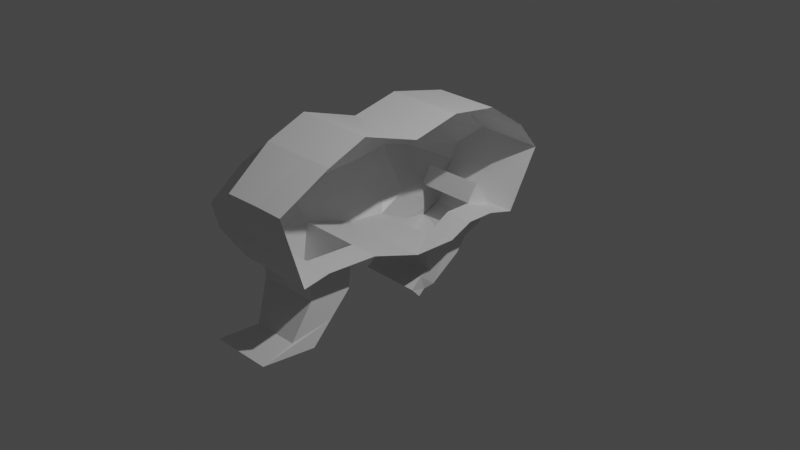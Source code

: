 # Source: bear.blend  (saved by Blender 2.80.75; exported with 4.5.12 LTS)
import bpy
from mathutils import Matrix  # noqa: F401  (used for matrix-valued properties, if any)

bpy.ops.wm.read_factory_settings(use_empty=True)
scene = bpy.context.scene
scene.name = 'Scene'

# ---- collections
col_collection = bpy.data.collections.new('Collection'); scene.collection.children.link(col_collection)

# ---- materials (node trees are filled in below, after node groups)
mat_material = bpy.data.materials.new('Material')
mat_material.alpha_threshold = 0.0
mat_material.use_transparent_shadow = False
mat_material.line_color = (0.0, 0.0, 0.0, 1.0)

# ---- material node trees
mat_material.use_nodes = True; mat_material.node_tree.nodes.clear()
_N = mat_material.node_tree.nodes; _L = mat_material.node_tree.links
n0 = _N.new('ShaderNodeOutputMaterial'); n0.name = 'Material Output'; n0.location = (300, 300)
n1 = _N.new('ShaderNodeBsdfPrincipled'); n1.name = 'Principled BSDF'; n1.location = (10, 300)
n1.distribution = 'GGX'
n1.subsurface_method = 'BURLEY'
n1.inputs[2].default_value = 0.4
n1.inputs[3].default_value = 1.45
n1.inputs[27].default_value = (0.0, 0.0, 0.0, 1.0)
n1.inputs[28].default_value = 1.0
_L.new(n1.outputs[0], n0.inputs[0])
n0.is_active_output = True

# ---- world
world_world = bpy.data.worlds.new('World'); scene.world = world_world
world_world.use_nodes = True; world_world.node_tree.nodes.clear()
_N = world_world.node_tree.nodes; _L = world_world.node_tree.links
n0 = _N.new('ShaderNodeOutputWorld'); n0.name = 'World Output'; n0.location = (300, 300)
n1 = _N.new('ShaderNodeBackground'); n1.name = 'Background'; n1.location = (10, 300)
n1.inputs[0].default_value = (0.05088, 0.05088, 0.05088, 1.0)
_L.new(n1.outputs[0], n0.inputs[0])
n0.is_active_output = True
world_world.color = (0.05088, 0.05088, 0.05088)
world_world.use_sun_shadow = False
world_world.sun_shadow_jitter_overblur = 0.0

# ---- cameras
cam_camera = bpy.data.cameras.new('Camera')
cam_camera.clip_end = 100.0
cam_camera.ortho_scale = 7.314

# ---- lights
light_light = bpy.data.lights.new('Light', 'POINT')
light_light.transmission_factor = 0.0
light_light.energy = 1000.0
light_light.shadow_soft_size = 0.1
light_light.shadow_maximum_resolution = 0.006
light_light.use_absolute_resolution = True

# ---- meshes
me_cube = bpy.data.meshes.new('Cube')
me_cube.from_pydata([(-0.586, 1.0, -0.1068), (-0.7821, 0.7911, -1.133), (-0.5541, -0.9853, 0.3581), (-0.6744, -0.8393, -0.9115), (-0.7821, 0.6099, -1.0), (-0.7821, 0.4286, -1.0), (-0.7629, 0.2444, -1.235), (-0.7821, -0.006291, -1.177), (-0.7821, -0.3402, -0.8672), (-0.7743, -0.6755, -0.8229), (-0.6696, -0.65, 0.8451), (-0.6696, -0.3964, 1.133), (-0.6696, -0.02236, 0.8008), (-0.6696, 0.2875, 1.0), (-0.5514, 0.5892, 0.8893), (-0.6696, 0.8509, 0.4024), (0.0, 0.7911, -1.133), (0.0, -0.9759, 0.3581), (0.0, -0.8393, -0.9115), (0.0, 1.0, -0.1068), (0.0, 0.6099, -1.0), (0.0, 0.4286, -1.0), (-3.839e-09, 0.2764, -1.188), (0.0, -0.006291, -1.177), (0.0, -0.3402, -0.8672), (0.0, -0.6661, -0.8229), (0.0, 0.8509, 0.4024), (0.0, 0.5892, 0.8893), (0.0, 0.2875, 1.0), (0.0, -0.02236, 0.8008), (0.0, -0.3964, 1.133), (0.0, -0.65, 0.8451), (-0.25, 0.7911, -1.133), (-0.25, -0.9759, 0.3581), (-0.25, 0.6099, -1.0), (-0.25, 0.4286, -1.0), (-0.2308, 0.2444, -1.235), (-0.25, -0.006291, -1.177), (-0.25, -0.3402, -0.8672), (-0.25, -0.6661, -0.8229), (-0.25, -0.8393, -0.9115), (-0.25, 1.0, -0.1068), (-0.25, 0.8509, 0.4024), (-0.25, 0.5892, 0.8893), (-0.25, 0.2875, 1.0), (-0.25, -0.02236, 0.8008), (-0.25, -0.3964, 1.133), (-0.25, -0.65, 0.8451), (-0.8352, -0.9186, -0.4668), (-0.8825, -0.9398, -0.0651), (-0.7761, 0.9304, -0.4488), (-0.7856, 0.8789, -0.7391), (-0.9979, -0.6554, 0.2891), (-1.059, -0.6701, -0.2296), (-0.9979, -0.3777, 0.4661), (-1.067, -0.3589, -0.1632), (-0.9979, -0.017, 0.1415), (-1.067, -0.01165, -0.4804), (-0.9979, 0.266, 0.2669), (-1.067, 0.2446, -0.4288), (-0.9979, 0.5357, 0.2595), (-1.067, 0.4821, -0.3329), (-0.9979, 0.7705, -0.0651), (-1.067, 0.6902, -0.4952), (0.0, 0.9304, -0.4488), (0.0, 0.8608, -0.7908), (0.0, -0.9304, -0.0651), (0.0, -0.8849, -0.4883), (-0.09592, 0.9304, -0.4488), (-0.25, 0.8608, -0.7908), (-0.25, -0.9304, -0.0651), (-0.25, -0.8849, -0.4883), (-0.7345, -0.4044, -1.544), (-0.7261, -0.6855, -1.467), (-0.2024, -0.4044, -1.544), (-0.2018, -0.6761, -1.467), (-0.582, -0.55, -1.918), (-0.5707, -0.8413, -2.023), (-0.1878, -0.55, -1.918), (-0.1842, -0.8319, -2.023), (-0.695, -0.6923, -2.248), (-0.6884, -1.056, -2.156), (-0.1629, -0.6923, -2.248), (-0.1641, -1.047, -2.156), (-0.7616, 0.74, -1.444), (-0.7821, 0.4576, -1.544), (-0.7154, 0.2568, -1.791), (-0.2318, 0.7032, -1.432), (-0.25, 0.4576, -1.544), (-0.2308, 0.2555, -1.89), (-0.7786, 0.631, -1.607), (-0.7701, 0.5079, -1.837), (-0.7099, 0.3742, -2.178), (-0.2487, 0.5943, -1.596), (-0.238, 0.5129, -1.845), (-0.2339, 0.3017, -2.231), (-0.2292, 0.1912, -1.967), (-0.7462, 0.1912, -1.967), (-0.2462, 0.2319, -2.269), (-0.7572, 0.2919, -2.296), (-0.1844, 0.0866, -2.089), (-0.7165, 0.0866, -2.089), (-0.2014, 0.1575, -2.293), (-0.7275, 0.2175, -2.32), (-0.2359, 0.6708, -0.6776), (-0.7679, 0.6708, -0.6776), (-0.2176, 0.7642, -1.11), (-0.7475, 0.8009, -1.122)], [], [(47, 10, 2, 33), (70, 33, 2, 49), (62, 15, 0, 50), (49, 2, 10, 52), (52, 10, 11, 54), (54, 11, 12, 56), (56, 12, 13, 58), (58, 13, 14, 60), (60, 14, 15, 62), (41, 0, 15, 42), (42, 15, 14, 43), (43, 14, 13, 44), (44, 13, 12, 45), (45, 12, 11, 46), (46, 11, 10, 47), (38, 24, 25, 39), (37, 23, 24, 38), (36, 22, 23, 37), (35, 21, 22, 36), (34, 20, 21, 35), (32, 16, 20, 34), (68, 41, 19, 64), (39, 25, 18, 40), (9, 39, 40, 3), (50, 0, 41, 68), (1, 32, 34, 4), (6, 5, 85, 86), (35, 36, 89, 88), (6, 36, 37, 7), (7, 37, 38, 8), (39, 9, 73, 75), (30, 46, 47, 31), (29, 45, 46, 30), (28, 44, 45, 29), (27, 43, 44, 28), (26, 42, 43, 27), (19, 41, 42, 26), (66, 17, 33, 70), (31, 47, 33, 17), (18, 67, 71, 40), (67, 66, 70, 71), (1, 51, 69, 32), (51, 50, 68, 69), (32, 69, 65, 16), (69, 68, 64, 65), (5, 61, 63, 4), (61, 60, 62, 63), (6, 59, 61, 5), (59, 58, 60, 61), (7, 57, 59, 6), (57, 56, 58, 59), (8, 55, 57, 7), (55, 54, 56, 57), (9, 53, 55, 8), (53, 52, 54, 55), (3, 48, 53, 9), (48, 49, 52, 53), (4, 63, 51, 1), (63, 62, 50, 51), (40, 71, 48, 3), (71, 70, 49, 48), (74, 75, 79, 78), (9, 8, 72, 73), (8, 38, 74, 72), (38, 39, 75, 74), (79, 77, 81, 83), (72, 74, 78, 76), (75, 73, 77, 79), (73, 72, 76, 77), (80, 82, 83, 81), (77, 76, 80, 81), (78, 79, 83, 82), (76, 78, 82, 80), (88, 89, 95, 94), (86, 85, 91, 92), (36, 6, 86, 89), (34, 35, 88, 87), (5, 4, 84, 85), (4, 34, 104, 105), (90, 93, 94, 91), (91, 94, 95, 92), (86, 92, 99, 97), (84, 87, 93, 90), (85, 84, 90, 91), (87, 88, 94, 93), (98, 96, 100, 102), (89, 86, 97, 96), (95, 89, 96, 98), (92, 95, 98, 99), (100, 101, 103, 102), (99, 98, 102, 103), (97, 99, 103, 101), (96, 97, 101, 100), (105, 104, 106, 107), (34, 87, 106, 104), (87, 84, 107, 106), (84, 4, 105, 107)])
_uv = me_cube.uv_layers.new(name='UVMap')
_uv.uv.foreach_set('vector', [0.5312, 0.2143, 0.625, 0.2143, 0.625, 0.25, 0.5312, 0.25, 0.5417, 0.4062, 0.625, 0.4062, 0.625, 0.5, 0.5417, 0.5, 0.5417, 0.7143, 0.625, 0.7143, 0.625, 0.75, 0.5417, 0.75, 0.5417, 0.5, 0.625, 0.5, 0.625, 0.5357, 0.5417, 0.5357, 0.5417, 0.5357, 0.625, 0.5357, 0.625, 0.5714, 0.5417, 0.5714, 0.5417, 0.5714, 0.625, 0.5714, 0.625, 0.6071, 0.5417, 0.6071, 0.5417, 0.6071, 0.625, 0.6071, 0.625, 0.6429, 0.5417, 0.6429, 0.5417, 0.6429, 0.625, 0.6429, 0.625, 0.6786, 0.5417, 0.6786, 0.5417, 0.6786, 0.625, 0.6786, 0.625, 0.7143, 0.5417, 0.7143, 0.5312, 0.0, 0.625, 0.0, 0.625, 0.03571, 0.5312, 0.03571, 0.5312, 0.03571, 0.625, 0.03571, 0.625, 0.07143, 0.5312, 0.07143, 0.5312, 0.07143, 0.625, 0.07143, 0.625, 0.1071, 0.5312, 0.1071, 0.5312, 0.1071, 0.625, 0.1071, 0.625, 0.1429, 0.5312, 0.1429, 0.5312, 0.1429, 0.625, 0.1429, 0.625, 0.1786, 0.5312, 0.1786, 0.5312, 0.1786, 0.625, 0.1786, 0.625, 0.2143, 0.5312, 0.2143, 0.4688, 0.9286, 0.5, 0.9286, 0.5, 0.9643, 0.4688, 0.9643, 0.4688, 0.8929, 0.5, 0.8929, 0.5, 0.9286, 0.4688, 0.9286, 0.4688, 0.8571, 0.5, 0.8571, 0.5, 0.8929, 0.4688, 0.8929, 0.4688, 0.8214, 0.5, 0.8214, 0.5, 0.8571, 0.4688, 0.8571, 0.4688, 0.7857, 0.5, 0.7857, 0.5, 0.8214, 0.4688, 0.8214, 0.4688, 0.75, 0.5, 0.75, 0.5, 0.7857, 0.4688, 0.7857, 0.7917, 0.5938, 0.875, 0.5938, 0.875, 0.625, 0.7917, 0.625, 0.4688, 0.9643, 0.5, 0.9643, 0.5, 1.0, 0.4688, 1.0, 0.375, 0.9643, 0.4688, 0.9643, 0.4688, 1.0, 0.375, 1.0, 0.7917, 0.5, 0.875, 0.5, 0.875, 0.5938, 0.7917, 0.5938, 0.375, 0.75, 0.4688, 0.75, 0.4688, 0.7857, 0.375, 0.7857, 0.375, 0.6429, 0.375, 0.6786, 0.375, 0.6786, 0.375, 0.6429, 0.4688, 0.8214, 0.4688, 0.8571, 0.4688, 0.8571, 0.4688, 0.8214, 0.375, 0.8571, 0.4688, 0.8571, 0.4688, 0.8929, 0.375, 0.8929, 0.375, 0.8929, 0.4688, 0.8929, 0.4688, 0.9286, 0.375, 0.9286, 0.4688, 0.9643, 0.375, 0.9643, 0.375, 0.9643, 0.4688, 0.9643, 0.5, 0.1786, 0.5312, 0.1786, 0.5312, 0.2143, 0.5, 0.2143, 0.5, 0.1429, 0.5312, 0.1429, 0.5312, 0.1786, 0.5, 0.1786, 0.5, 0.1071, 0.5312, 0.1071, 0.5312, 0.1429, 0.5, 0.1429, 0.5, 0.07143, 0.5312, 0.07143, 0.5312, 0.1071, 0.5, 0.1071, 0.5, 0.03571, 0.5312, 0.03571, 0.5312, 0.07143, 0.5, 0.07143, 0.5, 0.0, 0.5312, 0.0, 0.5312, 0.03571, 0.5, 0.03571, 0.5417, 0.375, 0.625, 0.375, 0.625, 0.4062, 0.5417, 0.4062, 0.5, 0.2143, 0.5312, 0.2143, 0.5312, 0.25, 0.5, 0.25, 0.375, 0.375, 0.4583, 0.375, 0.4583, 0.4062, 0.375, 0.4062, 0.4583, 0.375, 0.5417, 0.375, 0.5417, 0.4062, 0.4583, 0.4062, 0.625, 0.5, 0.7083, 0.5, 0.7083, 0.5938, 0.625, 0.5938, 0.7083, 0.5, 0.7917, 0.5, 0.7917, 0.5938, 0.7083, 0.5938, 0.625, 0.5938, 0.7083, 0.5938, 0.7083, 0.625, 0.625, 0.625, 0.7083, 0.5938, 0.7917, 0.5938, 0.7917, 0.625, 0.7083, 0.625, 0.375, 0.6786, 0.4583, 0.6786, 0.4583, 0.7143, 0.375, 0.7143, 0.4583, 0.6786, 0.5417, 0.6786, 0.5417, 0.7143, 0.4583, 0.7143, 0.375, 0.6429, 0.4583, 0.6429, 0.4583, 0.6786, 0.375, 0.6786, 0.4583, 0.6429, 0.5417, 0.6429, 0.5417, 0.6786, 0.4583, 0.6786, 0.375, 0.6071, 0.4583, 0.6071, 0.4583, 0.6429, 0.375, 0.6429, 0.4583, 0.6071, 0.5417, 0.6071, 0.5417, 0.6429, 0.4583, 0.6429, 0.375, 0.5714, 0.4583, 0.5714, 0.4583, 0.6071, 0.375, 0.6071, 0.4583, 0.5714, 0.5417, 0.5714, 0.5417, 0.6071, 0.4583, 0.6071, 0.375, 0.5357, 0.4583, 0.5357, 0.4583, 0.5714, 0.375, 0.5714, 0.4583, 0.5357, 0.5417, 0.5357, 0.5417, 0.5714, 0.4583, 0.5714, 0.375, 0.5, 0.4583, 0.5, 0.4583, 0.5357, 0.375, 0.5357, 0.4583, 0.5, 0.5417, 0.5, 0.5417, 0.5357, 0.4583, 0.5357, 0.375, 0.7143, 0.4583, 0.7143, 0.4583, 0.75, 0.375, 0.75, 0.4583, 0.7143, 0.5417, 0.7143, 0.5417, 0.75, 0.4583, 0.75, 0.375, 0.4062, 0.4583, 0.4062, 0.4583, 0.5, 0.375, 0.5, 0.4583, 0.4062, 0.5417, 0.4062, 0.5417, 0.5, 0.4583, 0.5, 0.4688, 0.9286, 0.4688, 0.9643, 0.4688, 0.9643, 0.4688, 0.9286, 0.375, 0.5357, 0.375, 0.5714, 0.375, 0.5714, 0.375, 0.5357, 0.375, 0.9286, 0.4688, 0.9286, 0.4688, 0.9286, 0.375, 0.9286, 0.4688, 0.9286, 0.4688, 0.9643, 0.4688, 0.9643, 0.4688, 0.9286, 0.4688, 0.9643, 0.375, 0.9643, 0.375, 0.9643, 0.4688, 0.9643, 0.375, 0.9286, 0.4688, 0.9286, 0.4688, 0.9286, 0.375, 0.9286, 0.4688, 0.9643, 0.375, 0.9643, 0.375, 0.9643, 0.4688, 0.9643, 0.375, 0.5357, 0.375, 0.5714, 0.375, 0.5714, 0.375, 0.5357, 0.375, 0.9286, 0.4688, 0.9286, 0.4688, 0.9643, 0.375, 0.9643, 0.375, 0.5357, 0.375, 0.5714, 0.375, 0.5714, 0.375, 0.5357, 0.4688, 0.9286, 0.4688, 0.9643, 0.4688, 0.9643, 0.4688, 0.9286, 0.375, 0.9286, 0.4688, 0.9286, 0.4688, 0.9286, 0.375, 0.9286, 0.4688, 0.8214, 0.4688, 0.8571, 0.4688, 0.8571, 0.4688, 0.8214, 0.375, 0.6429, 0.375, 0.6786, 0.375, 0.6786, 0.375, 0.6429, 0.4688, 0.8571, 0.375, 0.8571, 0.375, 0.8571, 0.4688, 0.8571, 0.4688, 0.7857, 0.4688, 0.8214, 0.4688, 0.8214, 0.4688, 0.7857, 0.375, 0.6786, 0.375, 0.7143, 0.375, 0.7143, 0.375, 0.6786, 0.375, 0.7857, 0.4688, 0.7857, 0.4688, 0.7857, 0.375, 0.7857, 0.375, 0.7857, 0.4688, 0.7857, 0.4688, 0.8214, 0.375, 0.8214, 0.375, 0.8214, 0.4688, 0.8214, 0.4688, 0.8571, 0.375, 0.8571, 0.375, 0.6429, 0.375, 0.6429, 0.375, 0.6429, 0.375, 0.6429, 0.375, 0.7857, 0.4688, 0.7857, 0.4688, 0.7857, 0.375, 0.7857, 0.375, 0.6786, 0.375, 0.7143, 0.375, 0.7143, 0.375, 0.6786, 0.4688, 0.7857, 0.4688, 0.8214, 0.4688, 0.8214, 0.4688, 0.7857, 0.4688, 0.8571, 0.4688, 0.8571, 0.4688, 0.8571, 0.4688, 0.8571, 0.4688, 0.8571, 0.375, 0.8571, 0.375, 0.8571, 0.4688, 0.8571, 0.4688, 0.8571, 0.4688, 0.8571, 0.4688, 0.8571, 0.4688, 0.8571, 0.375, 0.8571, 0.4688, 0.8571, 0.4688, 0.8571, 0.375, 0.8571, 0.4688, 0.8571, 0.375, 0.8571, 0.375, 0.8571, 0.4688, 0.8571, 0.375, 0.8571, 0.4688, 0.8571, 0.4688, 0.8571, 0.375, 0.8571, 0.375, 0.6429, 0.375, 0.6429, 0.375, 0.6429, 0.375, 0.6429, 0.4688, 0.8571, 0.375, 0.8571, 0.375, 0.8571, 0.4688, 0.8571, 0.375, 0.7857, 0.4688, 0.7857, 0.4688, 0.7857, 0.375, 0.7857, 0.4688, 0.7857, 0.4688, 0.7857, 0.4688, 0.7857, 0.4688, 0.7857, 0.4688, 0.7857, 0.375, 0.7857, 0.375, 0.7857, 0.4688, 0.7857, 0.375, 0.7143, 0.375, 0.7143, 0.375, 0.7143, 0.375, 0.7143])
me_cube.materials.append(mat_material)
me_cube.use_remesh_preserve_volume = False
me_cube.use_remesh_preserve_attributes = False
me_cube.use_mirror_vertex_groups = False
me_cube.update()

# ---- objects
ob_cube = bpy.data.objects.new('Cube', me_cube)
ob_light = bpy.data.objects.new('Light', light_light)
ob_camera = bpy.data.objects.new('Camera', cam_camera)
ob_empty = bpy.data.objects.new('Empty', None)

# ---- transforms, parenting, visibility, modifiers, constraints
ob_cube.location = (-3.059e-17, 0.2811, 0.2639)
ob_cube.scale = (1.387, 1.818, 0.6597)
ob_cube.lock_rotations_4d = False
ob_cube.empty_display_type = 'ARROWS'
ob_cube.lineart.crease_threshold = 0.0
ob_light.location = (4.076, 1.005, 5.904)
ob_light.rotation_euler = (0.6503, 0.05522, 1.866)
ob_light.lock_rotations_4d = False
ob_light.empty_display_type = 'ARROWS'
ob_light.color = (0.0, 0.0, 0.0, 0.0)
ob_light.lineart.crease_threshold = 0.0
ob_camera.location = (7.359, -6.926, 4.958)
ob_camera.rotation_euler = (1.109, 0.0, 0.8149)
ob_camera.lock_rotations_4d = False
ob_camera.empty_display_type = 'ARROWS'
ob_camera.color = (0.0, 0.0, 0.0, 0.0)
ob_camera.display_type = 'WIRE'
ob_camera.lineart.crease_threshold = 0.0
ob_empty.location = (0.0, 0.0, 0.0)
ob_empty.rotation_euler = (1.571, -0.0, 1.571)
ob_empty.empty_display_type = 'IMAGE'
ob_empty.empty_display_size = 5.0
ob_empty.lineart.crease_threshold = 0.0

# ---- collection membership
col_collection.objects.link(ob_cube)
col_collection.objects.link(ob_light)
col_collection.objects.link(ob_camera)
col_collection.objects.link(ob_empty)

# ---- scene / render settings (as saved in the file)
scene.camera = ob_camera
scene.frame_start = 1; scene.frame_end = 250; scene.frame_set(1)
scene.render.engine = 'BLENDER_EEVEE_NEXT'
scene.cycles.use_denoising = False
scene.cycles.samples = 128
scene.cycles.sampling_pattern = 'TABULATED_SOBOL'
scene.cycles.use_adaptive_sampling = False
scene.cycles.use_light_tree = False
scene.view_settings.view_transform = 'Filmic'
bpy.context.view_layer.update()
